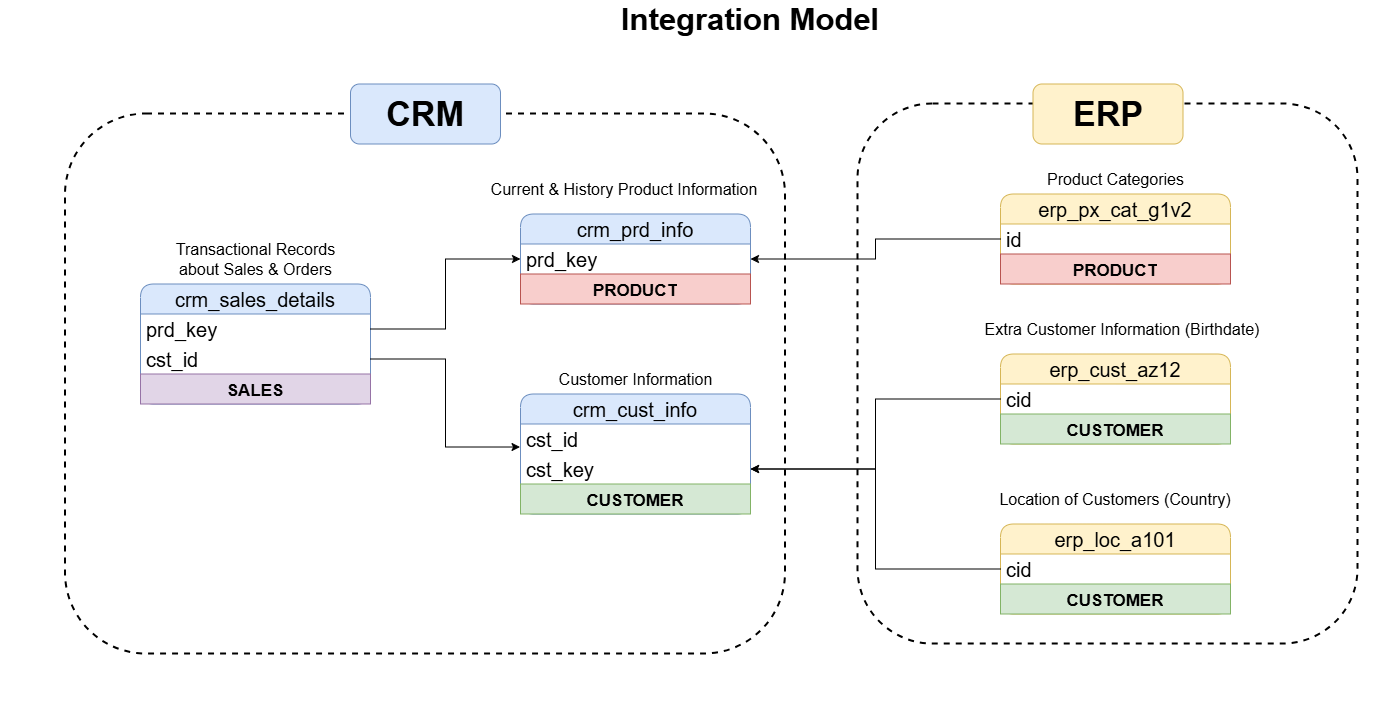

The diagram above was exported from draw.io. Its source (the exported page's mxGraphModel, read from the mxfile embedded in the PNG):
<mxGraphModel dx="2060" dy="2293" grid="1" gridSize="10" guides="1" tooltips="1" connect="1" arrows="1" fold="1" page="1" pageScale="1" pageWidth="827" pageHeight="1169" math="0" shadow="0">
  <root>
    <mxCell id="0" />
    <mxCell id="1" parent="0" />
    <mxCell id="O_EX4A0mIFwAcVk4Mzf_-1" parent="1" style="swimlane;fontStyle=0;childLayout=stackLayout;horizontal=1;startSize=30;horizontalStack=0;resizeParent=1;resizeParentMax=0;resizeLast=0;collapsible=1;marginBottom=0;whiteSpace=wrap;html=1;rounded=1;fillColor=#dae8fc;strokeColor=#6c8ebf;fontSize=20;" value="crm_sales_details" vertex="1">
      <mxGeometry height="120" width="230" x="140" y="250" as="geometry" />
    </mxCell>
    <mxCell id="O_EX4A0mIFwAcVk4Mzf_-2" parent="O_EX4A0mIFwAcVk4Mzf_-1" style="text;strokeColor=none;fillColor=none;align=left;verticalAlign=middle;spacingLeft=4;spacingRight=4;overflow=hidden;points=[[0,0.5],[1,0.5]];portConstraint=eastwest;rotatable=0;whiteSpace=wrap;html=1;fontSize=20;" value="prd_key" vertex="1">
      <mxGeometry height="30" width="230" y="30" as="geometry" />
    </mxCell>
    <mxCell id="O_EX4A0mIFwAcVk4Mzf_-3" parent="O_EX4A0mIFwAcVk4Mzf_-1" style="text;strokeColor=none;fillColor=none;align=left;verticalAlign=middle;spacingLeft=4;spacingRight=4;overflow=hidden;points=[[0,0.5],[1,0.5]];portConstraint=eastwest;rotatable=0;whiteSpace=wrap;html=1;fontSize=20;" value="cst_id" vertex="1">
      <mxGeometry height="30" width="230" y="60" as="geometry" />
    </mxCell>
    <mxCell id="xj1jytJN8msCeV4GTkAZ-14" parent="O_EX4A0mIFwAcVk4Mzf_-1" style="text;strokeColor=#9673a6;fillColor=#e1d5e7;align=center;verticalAlign=middle;spacingLeft=4;spacingRight=4;overflow=hidden;points=[[0,0.5],[1,0.5]];portConstraint=eastwest;rotatable=0;whiteSpace=wrap;html=1;fontSize=20;" value="&lt;b&gt;&lt;font style=&quot;font-size: 17px;&quot;&gt;SALES&lt;/font&gt;&lt;/b&gt;" vertex="1">
      <mxGeometry height="30" width="230" y="90" as="geometry" />
    </mxCell>
    <mxCell id="O_EX4A0mIFwAcVk4Mzf_-7" parent="1" style="text;html=1;whiteSpace=wrap;strokeColor=none;fillColor=none;align=center;verticalAlign=middle;rounded=0;" value="&lt;font style=&quot;font-size: 16px;&quot;&gt;Transactional Records about Sales &amp;amp; Orders&lt;/font&gt;" vertex="1">
      <mxGeometry height="30" width="165" x="172.5" y="210" as="geometry" />
    </mxCell>
    <mxCell id="O_EX4A0mIFwAcVk4Mzf_-8" parent="1" style="swimlane;fontStyle=0;childLayout=stackLayout;horizontal=1;startSize=30;horizontalStack=0;resizeParent=1;resizeParentMax=0;resizeLast=0;collapsible=1;marginBottom=0;whiteSpace=wrap;html=1;rounded=1;fillColor=#dae8fc;strokeColor=#6c8ebf;fontSize=20;" value="crm_prd_info" vertex="1">
      <mxGeometry height="90" width="230" x="520" y="180" as="geometry" />
    </mxCell>
    <mxCell id="O_EX4A0mIFwAcVk4Mzf_-9" parent="O_EX4A0mIFwAcVk4Mzf_-8" style="text;strokeColor=none;fillColor=none;align=left;verticalAlign=middle;spacingLeft=4;spacingRight=4;overflow=hidden;points=[[0,0.5],[1,0.5]];portConstraint=eastwest;rotatable=0;whiteSpace=wrap;html=1;fontSize=20;" value="prd_key" vertex="1">
      <mxGeometry height="30" width="230" y="30" as="geometry" />
    </mxCell>
    <mxCell id="xj1jytJN8msCeV4GTkAZ-12" parent="O_EX4A0mIFwAcVk4Mzf_-8" style="text;strokeColor=#b85450;fillColor=#f8cecc;align=center;verticalAlign=middle;spacingLeft=4;spacingRight=4;overflow=hidden;points=[[0,0.5],[1,0.5]];portConstraint=eastwest;rotatable=0;whiteSpace=wrap;html=1;fontSize=20;" value="&lt;b&gt;&lt;font style=&quot;font-size: 17px;&quot;&gt;PRODUCT&lt;/font&gt;&lt;/b&gt;" vertex="1">
      <mxGeometry height="30" width="230" y="60" as="geometry" />
    </mxCell>
    <mxCell id="O_EX4A0mIFwAcVk4Mzf_-11" parent="1" style="text;html=1;whiteSpace=wrap;strokeColor=none;fillColor=none;align=center;verticalAlign=middle;rounded=0;" value="&lt;span style=&quot;font-size: 16px;&quot;&gt;Current &amp;amp; History Product Information&lt;/span&gt;" vertex="1">
      <mxGeometry height="30" width="307.5" x="470" y="140" as="geometry" />
    </mxCell>
    <mxCell id="O_EX4A0mIFwAcVk4Mzf_-12" parent="1" style="swimlane;fontStyle=0;childLayout=stackLayout;horizontal=1;startSize=30;horizontalStack=0;resizeParent=1;resizeParentMax=0;resizeLast=0;collapsible=1;marginBottom=0;whiteSpace=wrap;html=1;rounded=1;fillColor=#dae8fc;strokeColor=#6c8ebf;fontSize=20;" value="crm_cust_info" vertex="1">
      <mxGeometry height="120" width="230" x="520" y="360" as="geometry" />
    </mxCell>
    <mxCell id="O_EX4A0mIFwAcVk4Mzf_-13" parent="O_EX4A0mIFwAcVk4Mzf_-12" style="text;strokeColor=none;fillColor=none;align=left;verticalAlign=middle;spacingLeft=4;spacingRight=4;overflow=hidden;points=[[0,0.5],[1,0.5]];portConstraint=eastwest;rotatable=0;whiteSpace=wrap;html=1;fontSize=20;" value="cst_id" vertex="1">
      <mxGeometry height="30" width="230" y="30" as="geometry" />
    </mxCell>
    <mxCell id="O_EX4A0mIFwAcVk4Mzf_-14" parent="O_EX4A0mIFwAcVk4Mzf_-12" style="text;strokeColor=none;fillColor=none;align=left;verticalAlign=middle;spacingLeft=4;spacingRight=4;overflow=hidden;points=[[0,0.5],[1,0.5]];portConstraint=eastwest;rotatable=0;whiteSpace=wrap;html=1;fontSize=20;" value="cst_key" vertex="1">
      <mxGeometry height="30" width="230" y="60" as="geometry" />
    </mxCell>
    <mxCell id="xj1jytJN8msCeV4GTkAZ-13" parent="O_EX4A0mIFwAcVk4Mzf_-12" style="text;strokeColor=#82b366;fillColor=#d5e8d4;align=center;verticalAlign=middle;spacingLeft=4;spacingRight=4;overflow=hidden;points=[[0,0.5],[1,0.5]];portConstraint=eastwest;rotatable=0;whiteSpace=wrap;html=1;fontSize=20;" value="&lt;b style=&quot;font-size: 17px;&quot;&gt;CUSTOMER&lt;/b&gt;" vertex="1">
      <mxGeometry height="30" width="230" y="90" as="geometry" />
    </mxCell>
    <mxCell id="O_EX4A0mIFwAcVk4Mzf_-15" parent="1" style="text;html=1;whiteSpace=wrap;strokeColor=none;fillColor=none;align=center;verticalAlign=middle;rounded=0;" value="&lt;span style=&quot;font-size: 16px;&quot;&gt;Customer Information&lt;/span&gt;" vertex="1">
      <mxGeometry height="30" width="165" x="552.5" y="330" as="geometry" />
    </mxCell>
    <mxCell id="O_EX4A0mIFwAcVk4Mzf_-16" edge="1" parent="1" source="O_EX4A0mIFwAcVk4Mzf_-2" style="edgeStyle=orthogonalEdgeStyle;rounded=0;orthogonalLoop=1;jettySize=auto;html=1;exitX=1;exitY=0.5;exitDx=0;exitDy=0;entryX=0;entryY=0.5;entryDx=0;entryDy=0;" target="O_EX4A0mIFwAcVk4Mzf_-9">
      <mxGeometry relative="1" as="geometry" />
    </mxCell>
    <mxCell id="O_EX4A0mIFwAcVk4Mzf_-17" edge="1" parent="1" source="O_EX4A0mIFwAcVk4Mzf_-3" style="edgeStyle=orthogonalEdgeStyle;rounded=0;orthogonalLoop=1;jettySize=auto;html=1;exitX=1;exitY=0.5;exitDx=0;exitDy=0;entryX=-0.002;entryY=0.767;entryDx=0;entryDy=0;entryPerimeter=0;" target="O_EX4A0mIFwAcVk4Mzf_-13">
      <mxGeometry relative="1" as="geometry" />
    </mxCell>
    <mxCell id="O_EX4A0mIFwAcVk4Mzf_-18" parent="1" style="swimlane;fontStyle=0;childLayout=stackLayout;horizontal=1;startSize=30;horizontalStack=0;resizeParent=1;resizeParentMax=0;resizeLast=0;collapsible=1;marginBottom=0;whiteSpace=wrap;html=1;rounded=1;fillColor=#fff2cc;strokeColor=#d6b656;fontSize=20;" value="erp_px_cat_g1v2" vertex="1">
      <mxGeometry height="90" width="230" x="1000" y="160" as="geometry" />
    </mxCell>
    <mxCell id="O_EX4A0mIFwAcVk4Mzf_-19" parent="O_EX4A0mIFwAcVk4Mzf_-18" style="text;strokeColor=none;fillColor=none;align=left;verticalAlign=middle;spacingLeft=4;spacingRight=4;overflow=hidden;points=[[0,0.5],[1,0.5]];portConstraint=eastwest;rotatable=0;whiteSpace=wrap;html=1;fontSize=20;" value="id" vertex="1">
      <mxGeometry height="30" width="230" y="30" as="geometry" />
    </mxCell>
    <mxCell id="xj1jytJN8msCeV4GTkAZ-11" parent="O_EX4A0mIFwAcVk4Mzf_-18" style="text;strokeColor=#b85450;fillColor=#f8cecc;align=center;verticalAlign=middle;spacingLeft=4;spacingRight=4;overflow=hidden;points=[[0,0.5],[1,0.5]];portConstraint=eastwest;rotatable=0;whiteSpace=wrap;html=1;fontSize=20;" value="&lt;font style=&quot;font-size: 17px;&quot;&gt;&lt;b&gt;PRODUCT&lt;/b&gt;&lt;/font&gt;" vertex="1">
      <mxGeometry height="30" width="230" y="60" as="geometry" />
    </mxCell>
    <mxCell id="O_EX4A0mIFwAcVk4Mzf_-20" parent="1" style="text;html=1;whiteSpace=wrap;strokeColor=none;fillColor=none;align=center;verticalAlign=middle;rounded=0;" value="&lt;span style=&quot;font-size: 16px;&quot;&gt;Product Categories&lt;/span&gt;" vertex="1">
      <mxGeometry height="30" width="165" x="1032.5" y="130" as="geometry" />
    </mxCell>
    <mxCell id="O_EX4A0mIFwAcVk4Mzf_-21" parent="1" style="swimlane;fontStyle=0;childLayout=stackLayout;horizontal=1;startSize=30;horizontalStack=0;resizeParent=1;resizeParentMax=0;resizeLast=0;collapsible=1;marginBottom=0;whiteSpace=wrap;html=1;rounded=1;fillColor=#fff2cc;strokeColor=#d6b656;fontSize=20;" value="erp_cust_az12" vertex="1">
      <mxGeometry height="90" width="230" x="1000" y="320" as="geometry" />
    </mxCell>
    <mxCell id="O_EX4A0mIFwAcVk4Mzf_-22" parent="O_EX4A0mIFwAcVk4Mzf_-21" style="text;strokeColor=none;fillColor=none;align=left;verticalAlign=middle;spacingLeft=4;spacingRight=4;overflow=hidden;points=[[0,0.5],[1,0.5]];portConstraint=eastwest;rotatable=0;whiteSpace=wrap;html=1;fontSize=20;" value="cid" vertex="1">
      <mxGeometry height="30" width="230" y="30" as="geometry" />
    </mxCell>
    <mxCell id="xj1jytJN8msCeV4GTkAZ-10" parent="O_EX4A0mIFwAcVk4Mzf_-21" style="text;strokeColor=#82b366;fillColor=#d5e8d4;align=center;verticalAlign=middle;spacingLeft=4;spacingRight=4;overflow=hidden;points=[[0,0.5],[1,0.5]];portConstraint=eastwest;rotatable=0;whiteSpace=wrap;html=1;fontSize=20;" value="&lt;font style=&quot;font-size: 17px;&quot;&gt;&lt;b&gt;CUSTOMER&lt;/b&gt;&lt;/font&gt;" vertex="1">
      <mxGeometry height="30" width="230" y="60" as="geometry" />
    </mxCell>
    <mxCell id="O_EX4A0mIFwAcVk4Mzf_-23" parent="1" style="text;html=1;whiteSpace=wrap;strokeColor=none;fillColor=none;align=center;verticalAlign=middle;rounded=0;" value="&lt;span style=&quot;font-size: 16px;&quot;&gt;Extra Customer Information (Birthdate)&lt;/span&gt;" vertex="1">
      <mxGeometry height="30" width="297.5" x="972.5" y="280" as="geometry" />
    </mxCell>
    <mxCell id="O_EX4A0mIFwAcVk4Mzf_-24" parent="1" style="swimlane;fontStyle=0;childLayout=stackLayout;horizontal=1;startSize=30;horizontalStack=0;resizeParent=1;resizeParentMax=0;resizeLast=0;collapsible=1;marginBottom=0;whiteSpace=wrap;html=1;rounded=1;fillColor=#fff2cc;strokeColor=#d6b656;fontSize=20;" value="erp_loc_a101" vertex="1">
      <mxGeometry height="90" width="230" x="1000" y="490" as="geometry">
        <mxRectangle height="40" width="160" x="1000" y="450" as="alternateBounds" />
      </mxGeometry>
    </mxCell>
    <mxCell id="O_EX4A0mIFwAcVk4Mzf_-25" parent="O_EX4A0mIFwAcVk4Mzf_-24" style="text;strokeColor=none;fillColor=none;align=left;verticalAlign=middle;spacingLeft=4;spacingRight=4;overflow=hidden;points=[[0,0.5],[1,0.5]];portConstraint=eastwest;rotatable=0;whiteSpace=wrap;html=1;fontSize=20;" value="cid" vertex="1">
      <mxGeometry height="30" width="230" y="30" as="geometry" />
    </mxCell>
    <mxCell id="xj1jytJN8msCeV4GTkAZ-9" parent="O_EX4A0mIFwAcVk4Mzf_-24" style="text;strokeColor=#82b366;fillColor=#d5e8d4;align=center;verticalAlign=middle;spacingLeft=4;spacingRight=4;overflow=hidden;points=[[0,0.5],[1,0.5]];portConstraint=eastwest;rotatable=0;whiteSpace=wrap;html=1;fontSize=20;" value="&lt;span style=&quot;font-size: 17px;&quot;&gt;&lt;b&gt;CUSTOMER&lt;/b&gt;&lt;/span&gt;" vertex="1">
      <mxGeometry height="30" width="230" y="60" as="geometry" />
    </mxCell>
    <mxCell id="O_EX4A0mIFwAcVk4Mzf_-26" parent="1" style="text;html=1;whiteSpace=wrap;strokeColor=none;fillColor=none;align=center;verticalAlign=middle;rounded=0;" value="&lt;span style=&quot;font-size: 16px;&quot;&gt;Location of Customers (Country)&lt;/span&gt;" vertex="1">
      <mxGeometry height="30" width="270" x="980" y="450" as="geometry" />
    </mxCell>
    <mxCell id="O_EX4A0mIFwAcVk4Mzf_-27" edge="1" parent="1" source="O_EX4A0mIFwAcVk4Mzf_-19" style="edgeStyle=orthogonalEdgeStyle;rounded=0;orthogonalLoop=1;jettySize=auto;html=1;exitX=0;exitY=0.5;exitDx=0;exitDy=0;entryX=1;entryY=0.5;entryDx=0;entryDy=0;" target="O_EX4A0mIFwAcVk4Mzf_-9">
      <mxGeometry relative="1" as="geometry" />
    </mxCell>
    <mxCell id="O_EX4A0mIFwAcVk4Mzf_-28" edge="1" parent="1" source="O_EX4A0mIFwAcVk4Mzf_-22" style="edgeStyle=orthogonalEdgeStyle;rounded=0;orthogonalLoop=1;jettySize=auto;html=1;exitX=0;exitY=0.5;exitDx=0;exitDy=0;entryX=1;entryY=0.5;entryDx=0;entryDy=0;" target="O_EX4A0mIFwAcVk4Mzf_-14">
      <mxGeometry relative="1" as="geometry" />
    </mxCell>
    <mxCell id="O_EX4A0mIFwAcVk4Mzf_-30" edge="1" parent="1" source="O_EX4A0mIFwAcVk4Mzf_-25" style="edgeStyle=orthogonalEdgeStyle;rounded=0;orthogonalLoop=1;jettySize=auto;html=1;exitX=0;exitY=0.5;exitDx=0;exitDy=0;entryX=1;entryY=0.5;entryDx=0;entryDy=0;" target="O_EX4A0mIFwAcVk4Mzf_-14">
      <mxGeometry relative="1" as="geometry" />
    </mxCell>
    <mxCell id="O_EX4A0mIFwAcVk4Mzf_-31" parent="1" style="rounded=1;whiteSpace=wrap;html=1;fillColor=none;dashed=1;strokeWidth=2;movable=1;resizable=1;rotatable=1;deletable=1;editable=1;locked=0;connectable=1;" value="" vertex="1">
      <mxGeometry height="540" width="720" x="65" y="80" as="geometry" />
    </mxCell>
    <mxCell id="O_EX4A0mIFwAcVk4Mzf_-33" parent="1" style="rounded=1;whiteSpace=wrap;html=1;fillColor=#dae8fc;strokeColor=#6c8ebf;" value="&lt;font style=&quot;font-size: 34px;&quot;&gt;&lt;b&gt;CRM&lt;/b&gt;&lt;/font&gt;" vertex="1">
      <mxGeometry height="60" width="150" x="350" y="50" as="geometry" />
    </mxCell>
    <mxCell id="O_EX4A0mIFwAcVk4Mzf_-34" parent="1" style="rounded=1;whiteSpace=wrap;html=1;fillColor=none;dashed=1;strokeWidth=2;" value="" vertex="1">
      <mxGeometry height="540" width="500" x="857.5" y="70" as="geometry" />
    </mxCell>
    <mxCell id="O_EX4A0mIFwAcVk4Mzf_-35" parent="1" style="rounded=1;whiteSpace=wrap;html=1;fillColor=#fff2cc;strokeColor=#d6b656;" value="&lt;span style=&quot;font-size: 34px;&quot;&gt;&lt;b&gt;ERP&lt;/b&gt;&lt;/span&gt;" vertex="1">
      <mxGeometry height="60" width="150" x="1032.5" y="50" as="geometry" />
    </mxCell>
    <mxCell id="O_EX4A0mIFwAcVk4Mzf_-36" parent="1" style="text;html=1;whiteSpace=wrap;strokeColor=none;fillColor=none;align=center;verticalAlign=middle;rounded=0;" value="&lt;font style=&quot;font-size: 31px;&quot;&gt;&lt;b style=&quot;&quot;&gt;Integration Model&lt;/b&gt;&lt;/font&gt;" vertex="1">
      <mxGeometry height="30" width="420" x="540" y="-30" as="geometry" />
    </mxCell>
    <mxCell id="ieNtvLjkKMrzcYfrokPt-3" parent="1" style="rounded=1;whiteSpace=wrap;html=1;strokeColor=none;" value="" vertex="1">
      <mxGeometry height="35" width="120" x="1280" y="640" as="geometry" />
    </mxCell>
    <mxCell id="ieNtvLjkKMrzcYfrokPt-4" parent="1" style="rounded=1;whiteSpace=wrap;html=1;strokeColor=none;" value="" vertex="1">
      <mxGeometry height="35" width="120" y="640" as="geometry" />
    </mxCell>
  </root>
</mxGraphModel>